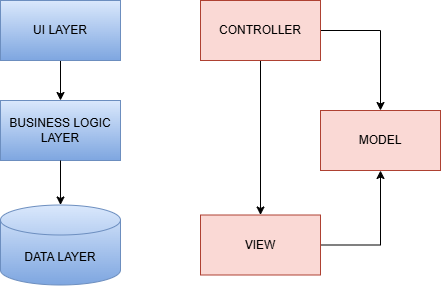

The diagram above was exported from draw.io. Its source (the exported page's mxGraphModel, read from the mxfile embedded in the PNG):
<mxGraphModel dx="749" dy="485" grid="1" gridSize="10" guides="1" tooltips="1" connect="1" arrows="1" fold="1" page="1" pageScale="1" pageWidth="827" pageHeight="1169" math="0" shadow="0">
  <root>
    <mxCell id="0" />
    <mxCell id="1" parent="0" />
    <mxCell id="b7yGZ_ioXiEITeZUOLeZ-1" value="BUSINESS LOGIC LAYER" style="rounded=0;whiteSpace=wrap;html=1;fillColor=#dae8fc;gradientColor=#7ea6e0;strokeColor=#6c8ebf;" vertex="1" parent="1">
      <mxGeometry x="160" y="400" width="120" height="60" as="geometry" />
    </mxCell>
    <mxCell id="b7yGZ_ioXiEITeZUOLeZ-4" style="edgeStyle=orthogonalEdgeStyle;rounded=0;orthogonalLoop=1;jettySize=auto;html=1;entryX=0.5;entryY=0;entryDx=0;entryDy=0;" edge="1" parent="1" source="b7yGZ_ioXiEITeZUOLeZ-2" target="b7yGZ_ioXiEITeZUOLeZ-1">
      <mxGeometry relative="1" as="geometry" />
    </mxCell>
    <mxCell id="b7yGZ_ioXiEITeZUOLeZ-2" value="UI LAYER" style="rounded=0;whiteSpace=wrap;html=1;fillColor=#dae8fc;strokeColor=#6c8ebf;gradientColor=#7ea6e0;" vertex="1" parent="1">
      <mxGeometry x="160" y="300" width="120" height="60" as="geometry" />
    </mxCell>
    <mxCell id="b7yGZ_ioXiEITeZUOLeZ-3" value="DATA LAYER" style="shape=cylinder3;whiteSpace=wrap;html=1;boundedLbl=1;backgroundOutline=1;size=15;fillColor=#dae8fc;gradientColor=#7ea6e0;strokeColor=#6c8ebf;" vertex="1" parent="1">
      <mxGeometry x="160" y="504.5" width="120" height="80" as="geometry" />
    </mxCell>
    <mxCell id="b7yGZ_ioXiEITeZUOLeZ-5" style="edgeStyle=orthogonalEdgeStyle;rounded=0;orthogonalLoop=1;jettySize=auto;html=1;entryX=0.5;entryY=0;entryDx=0;entryDy=0;entryPerimeter=0;" edge="1" parent="1" source="b7yGZ_ioXiEITeZUOLeZ-1" target="b7yGZ_ioXiEITeZUOLeZ-3">
      <mxGeometry relative="1" as="geometry" />
    </mxCell>
    <mxCell id="b7yGZ_ioXiEITeZUOLeZ-10" style="edgeStyle=orthogonalEdgeStyle;rounded=0;orthogonalLoop=1;jettySize=auto;html=1;entryX=0.5;entryY=0;entryDx=0;entryDy=0;" edge="1" parent="1" source="b7yGZ_ioXiEITeZUOLeZ-6" target="b7yGZ_ioXiEITeZUOLeZ-8">
      <mxGeometry relative="1" as="geometry">
        <Array as="points">
          <mxPoint x="540" y="330" />
        </Array>
      </mxGeometry>
    </mxCell>
    <mxCell id="b7yGZ_ioXiEITeZUOLeZ-13" style="edgeStyle=orthogonalEdgeStyle;rounded=0;orthogonalLoop=1;jettySize=auto;html=1;entryX=0.5;entryY=0;entryDx=0;entryDy=0;" edge="1" parent="1" source="b7yGZ_ioXiEITeZUOLeZ-6" target="b7yGZ_ioXiEITeZUOLeZ-7">
      <mxGeometry relative="1" as="geometry" />
    </mxCell>
    <mxCell id="b7yGZ_ioXiEITeZUOLeZ-6" value="CONTROLLER" style="rounded=0;whiteSpace=wrap;html=1;fillColor=#fad9d5;strokeColor=#ae4132;" vertex="1" parent="1">
      <mxGeometry x="360" y="300" width="120" height="60" as="geometry" />
    </mxCell>
    <mxCell id="b7yGZ_ioXiEITeZUOLeZ-11" style="edgeStyle=orthogonalEdgeStyle;rounded=0;orthogonalLoop=1;jettySize=auto;html=1;entryX=0.5;entryY=1;entryDx=0;entryDy=0;" edge="1" parent="1" source="b7yGZ_ioXiEITeZUOLeZ-7" target="b7yGZ_ioXiEITeZUOLeZ-8">
      <mxGeometry relative="1" as="geometry">
        <Array as="points">
          <mxPoint x="540" y="545" />
        </Array>
      </mxGeometry>
    </mxCell>
    <mxCell id="b7yGZ_ioXiEITeZUOLeZ-7" value="VIEW" style="rounded=0;whiteSpace=wrap;html=1;fillColor=#fad9d5;strokeColor=#ae4132;" vertex="1" parent="1">
      <mxGeometry x="360" y="514.5" width="120" height="60" as="geometry" />
    </mxCell>
    <mxCell id="b7yGZ_ioXiEITeZUOLeZ-8" value="MODEL" style="rounded=0;whiteSpace=wrap;html=1;fillColor=#fad9d5;strokeColor=#ae4132;" vertex="1" parent="1">
      <mxGeometry x="480" y="410" width="120" height="60" as="geometry" />
    </mxCell>
  </root>
</mxGraphModel>